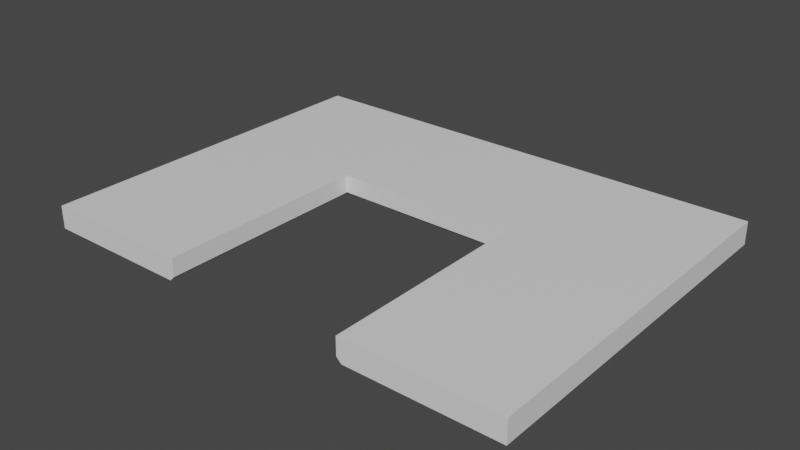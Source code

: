 # Source: Border.blend  (saved by Blender 3.6.11; exported with 4.5.12 LTS)
import bpy
from mathutils import Matrix  # noqa: F401  (used for matrix-valued properties, if any)

bpy.ops.wm.read_factory_settings(use_empty=True)
scene = bpy.context.scene
scene.name = 'Scene'

# ---- collections
col_collection = bpy.data.collections.new('Collection'); scene.collection.children.link(col_collection)

# ---- materials (node trees are filled in below, after node groups)
mat_material = bpy.data.materials.new('Material')
mat_material.alpha_threshold = 0.0
mat_material.use_transparent_shadow = False
mat_material.roughness = 0.5
mat_material.line_color = (0.0, 0.0, 0.0, 1.0)
mat_material_001 = bpy.data.materials.new('Material.001')
mat_material_001.use_transparent_shadow = False
mat_material_002 = bpy.data.materials.new('Material.002')
mat_material_002.use_transparent_shadow = False

# ---- material node trees
mat_material.use_nodes = True; mat_material.node_tree.nodes.clear()
_N = mat_material.node_tree.nodes; _L = mat_material.node_tree.links
n0 = _N.new('ShaderNodeOutputMaterial'); n0.name = 'Material Output'; n0.location = (300, 300)
n1 = _N.new('ShaderNodeBsdfPrincipled'); n1.name = 'Principled BSDF'; n1.location = (10, 300)
n1.distribution = 'GGX'
n1.subsurface_method = 'RANDOM_WALK_SKIN'
n1.inputs[3].default_value = 1.45
n1.inputs[27].default_value = (0.0, 0.0, 0.0, 1.0)
n1.inputs[28].default_value = 1.0
_L.new(n1.outputs[0], n0.inputs[0])
n0.is_active_output = True
mat_material_001.use_nodes = True; mat_material_001.node_tree.nodes.clear()
_N = mat_material_001.node_tree.nodes; _L = mat_material_001.node_tree.links
n0 = _N.new('ShaderNodeBsdfPrincipled'); n0.name = 'Principled BSDF'; n0.location = (10, 300)
n0.distribution = 'GGX'
n0.subsurface_method = 'RANDOM_WALK_SKIN'
n0.inputs[3].default_value = 1.45
n0.inputs[27].default_value = (0.0, 0.0, 0.0, 1.0)
n0.inputs[28].default_value = 1.0
n1 = _N.new('ShaderNodeOutputMaterial'); n1.name = 'Material Output'; n1.location = (300, 300)
_L.new(n0.outputs[0], n1.inputs[0])
n1.is_active_output = True
mat_material_002.use_nodes = True; mat_material_002.node_tree.nodes.clear()
_N = mat_material_002.node_tree.nodes; _L = mat_material_002.node_tree.links
n0 = _N.new('ShaderNodeBsdfPrincipled'); n0.name = 'Principled BSDF'; n0.location = (10, 300)
n0.distribution = 'GGX'
n0.subsurface_method = 'RANDOM_WALK_SKIN'
n0.inputs[3].default_value = 1.45
n0.inputs[27].default_value = (0.0, 0.0, 0.0, 1.0)
n0.inputs[28].default_value = 1.0
n1 = _N.new('ShaderNodeOutputMaterial'); n1.name = 'Material Output'; n1.location = (300, 300)
_L.new(n0.outputs[0], n1.inputs[0])
n1.is_active_output = True

# ---- world
world_world = bpy.data.worlds.new('World'); scene.world = world_world
world_world.use_nodes = True; world_world.node_tree.nodes.clear()
_N = world_world.node_tree.nodes; _L = world_world.node_tree.links
n0 = _N.new('ShaderNodeOutputWorld'); n0.name = 'World Output'; n0.location = (300, 300)
n1 = _N.new('ShaderNodeBackground'); n1.name = 'Background'; n1.location = (10, 300)
n1.inputs[0].default_value = (0.05088, 0.05088, 0.05088, 1.0)
_L.new(n1.outputs[0], n0.inputs[0])
n0.is_active_output = True
world_world.color = (0.05088, 0.05088, 0.05088)
world_world.use_sun_shadow = False
world_world.sun_shadow_jitter_overblur = 0.0

# ---- meshes
me_cube = bpy.data.meshes.new('Cube')
me_cube.from_pydata([(-6.0, 5.5, 0.5), (-6.0, -8.5, 0.5), (-16.0, 15.5, 0.5), (-16.0, -8.5, 0.5), (0.0, 15.5, 0.5), (6.0, 5.5, 0.5), (0.0, 5.5, 0.5), (6.0, -8.5, 0.5), (16.0, 15.5, 0.5), (16.0, -8.5, 0.5), (0.0, 15.5, -1.0), (-16.0, -8.5, -1.0), (-16.0, 15.5, -1.0), (0.0, 5.5, -0.6793), (0.0, 5.821, -1.0), (-6.321, -8.5, -1.0), (-6.0, -8.5, -0.6793), (-6.0, 5.5, -0.6793), (-6.321, 5.821, -1.0), (16.0, -8.5, -1.0), (16.0, 15.5, -1.0), (6.321, -8.5, -1.0), (6.0, -8.5, -0.6793), (6.0, 5.5, -0.6793), (6.321, 5.821, -1.0)], [], [(2, 3, 1, 0), (12, 18, 15, 11), (9, 19, 20, 8), (0, 6, 4, 2), (20, 19, 21, 24), (6, 13, 23, 5), (3, 2, 12, 11), (5, 8, 4, 6), (0, 1, 16, 17), (6, 0, 17, 13), (2, 4, 10, 12), (8, 5, 7, 9), (24, 14, 10, 20), (13, 17, 18, 14), (5, 23, 22, 7), (15, 18, 17, 16), (18, 12, 10, 14), (9, 7, 22, 21, 19), (13, 14, 24, 23), (21, 22, 23, 24), (8, 20, 10, 4), (3, 11, 15, 16, 1)])
me_cube.polygons.foreach_set('use_smooth', [True] * 22)
_uv = me_cube.uv_layers.new(name='UVMap')
_uv.uv.foreach_set('vector', [0.125, 0.5, 0.125, 0.75, 0.375, 0.75, 0.375, 0.5, 0.125, 0.5, 0.3439, 0.5, 0.3439, 0.75, 0.125, 0.75, 0.125, 0.75, 0.125, 0.75, 0.125, 0.5, 0.125, 0.5, 0.375, 0.5, 0.375, 0.5, 0.125, 0.5, 0.125, 0.5, 0.125, 0.5, 0.125, 0.75, 0.3439, 0.75, 0.3439, 0.5, 0.375, 0.5, 0.375, 0.5, 0.375, 0.5, 0.375, 0.5, 0.125, 0.75, 0.125, 0.5, 0.125, 0.5, 0.125, 0.75, 0.375, 0.5, 0.125, 0.5, 0.125, 0.5, 0.375, 0.5, 0.375, 0.5, 0.375, 0.75, 0.375, 0.75, 0.375, 0.5, 0.375, 0.5, 0.375, 0.5, 0.375, 0.5, 0.375, 0.5, 0.125, 0.5, 0.125, 0.5, 0.125, 0.5, 0.125, 0.5, 0.125, 0.5, 0.375, 0.5, 0.375, 0.75, 0.125, 0.75, 0.3439, 0.5, 0.3439, 0.5, 0.125, 0.5, 0.125, 0.5, 0.375, 0.5, 0.375, 0.5, 0.367, 0.5, 0.367, 0.5, 0.375, 0.5, 0.375, 0.5, 0.375, 0.75, 0.375, 0.75, 0.367, 0.75, 0.367, 0.5, 0.375, 0.5, 0.375, 0.75, 0.3439, 0.5, 0.125, 0.5, 0.125, 0.5, 0.3439, 0.5, 0.125, 0.75, 0.375, 0.75, 0.375, 0.75, 0.3439, 0.75, 0.125, 0.75, 0.375, 0.5, 0.367, 0.5, 0.367, 0.5, 0.375, 0.5, 0.367, 0.75, 0.375, 0.75, 0.375, 0.5, 0.367, 0.5, 0.125, 0.5, 0.125, 0.5, 0.125, 0.5, 0.125, 0.5, 0.125, 0.75, 0.125, 0.75, 0.3439, 0.75, 0.375, 0.75, 0.375, 0.75])
me_cube.materials.append(mat_material)
me_cube.materials.append(mat_material_001)
me_cube.materials.append(mat_material_002)
me_cube.use_mirror_vertex_groups = False
me_cube.update()

# ---- objects
ob_cube = bpy.data.objects.new('Cube', me_cube)

# ---- transforms, parenting, visibility, modifiers, constraints
ob_cube.location = (0.0, 0.0, 0.0)
ob_cube.lock_rotations_4d = False
ob_cube.empty_display_type = 'ARROWS'
ob_cube.lineart.crease_threshold = 0.0
_m = ob_cube.modifiers.new('EdgeSplit', 'EDGE_SPLIT')
_m.split_angle = 0.7575

# ---- collection membership
col_collection.objects.link(ob_cube)

# ---- scene / render settings (as saved in the file)
scene.frame_start = 1; scene.frame_end = 250; scene.frame_set(1)
scene.render.engine = 'BLENDER_EEVEE_NEXT'
scene.cycles.sampling_pattern = 'TABULATED_SOBOL'
scene.view_settings.view_transform = 'Filmic'
bpy.context.view_layer.update()

# ---- added for rendering (the .blend has no active camera and no usable light): camera, sun
cam_auto = bpy.data.cameras.new('AutoCamera')
cam_auto.lens = 50.0
cam_auto.sensor_width = 36.0
cam_auto.clip_end = 1000.0
ob_auto_camera = bpy.data.objects.new('AutoCamera', cam_auto)
scene.collection.objects.link(ob_auto_camera)
ob_auto_camera.location = (37.035, -40.942, 29.378)
ob_auto_camera.rotation_euler = (1.09748, -7.21219e-08, 0.694738)
scene.camera = ob_auto_camera
light_auto_sun = bpy.data.lights.new('AutoSun', 'SUN')
light_auto_sun.energy = 3.0
light_auto_sun.angle = 0.0523599
ob_auto_sun = bpy.data.objects.new('AutoSun', light_auto_sun)
scene.collection.objects.link(ob_auto_sun)
ob_auto_sun.rotation_euler = (0.872665, 0.174533, 0.523599)
bpy.context.view_layer.update()
